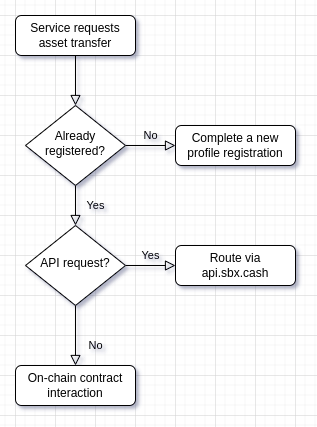

The diagram above was exported from draw.io. Its source (the exported page's mxGraphModel, read from the mxfile embedded in the PNG):
<mxGraphModel dx="561" dy="321" grid="1" gridSize="10" guides="1" tooltips="1" connect="1" arrows="1" fold="1" page="1" pageScale="1" pageWidth="827" pageHeight="1169" math="0" shadow="0">
  <root>
    <mxCell id="WIyWlLk6GJQsqaUBKTNV-0" />
    <mxCell id="WIyWlLk6GJQsqaUBKTNV-1" parent="WIyWlLk6GJQsqaUBKTNV-0" />
    <mxCell id="WIyWlLk6GJQsqaUBKTNV-2" value="" style="rounded=0;html=1;jettySize=auto;orthogonalLoop=1;fontSize=11;endArrow=block;endFill=0;endSize=8;strokeWidth=1;shadow=0;labelBackgroundColor=none;edgeStyle=orthogonalEdgeStyle;" parent="WIyWlLk6GJQsqaUBKTNV-1" source="WIyWlLk6GJQsqaUBKTNV-3" target="WIyWlLk6GJQsqaUBKTNV-6" edge="1">
      <mxGeometry relative="1" as="geometry" />
    </mxCell>
    <mxCell id="WIyWlLk6GJQsqaUBKTNV-3" value="Service requests asset transfer" style="rounded=1;whiteSpace=wrap;html=1;fontSize=12;glass=0;strokeWidth=1;shadow=0;" parent="WIyWlLk6GJQsqaUBKTNV-1" vertex="1">
      <mxGeometry x="160" y="80" width="120" height="40" as="geometry" />
    </mxCell>
    <mxCell id="WIyWlLk6GJQsqaUBKTNV-4" value="Yes" style="rounded=0;html=1;jettySize=auto;orthogonalLoop=1;fontSize=11;endArrow=block;endFill=0;endSize=8;strokeWidth=1;shadow=0;labelBackgroundColor=none;edgeStyle=orthogonalEdgeStyle;" parent="WIyWlLk6GJQsqaUBKTNV-1" source="WIyWlLk6GJQsqaUBKTNV-6" target="WIyWlLk6GJQsqaUBKTNV-10" edge="1">
      <mxGeometry y="20" relative="1" as="geometry">
        <mxPoint as="offset" />
      </mxGeometry>
    </mxCell>
    <mxCell id="WIyWlLk6GJQsqaUBKTNV-5" value="No" style="edgeStyle=orthogonalEdgeStyle;rounded=0;html=1;jettySize=auto;orthogonalLoop=1;fontSize=11;endArrow=block;endFill=0;endSize=8;strokeWidth=1;shadow=0;labelBackgroundColor=none;" parent="WIyWlLk6GJQsqaUBKTNV-1" source="WIyWlLk6GJQsqaUBKTNV-6" target="WIyWlLk6GJQsqaUBKTNV-7" edge="1">
      <mxGeometry y="10" relative="1" as="geometry">
        <mxPoint as="offset" />
      </mxGeometry>
    </mxCell>
    <mxCell id="WIyWlLk6GJQsqaUBKTNV-6" value="Already registered?" style="rhombus;whiteSpace=wrap;html=1;shadow=0;fontFamily=Helvetica;fontSize=12;align=center;strokeWidth=1;spacing=6;spacingTop=-4;" parent="WIyWlLk6GJQsqaUBKTNV-1" vertex="1">
      <mxGeometry x="170" y="170" width="100" height="80" as="geometry" />
    </mxCell>
    <mxCell id="WIyWlLk6GJQsqaUBKTNV-7" value="Complete a new profile registration" style="rounded=1;whiteSpace=wrap;html=1;fontSize=12;glass=0;strokeWidth=1;shadow=0;" parent="WIyWlLk6GJQsqaUBKTNV-1" vertex="1">
      <mxGeometry x="320" y="190" width="120" height="40" as="geometry" />
    </mxCell>
    <mxCell id="WIyWlLk6GJQsqaUBKTNV-8" value="No" style="rounded=0;html=1;jettySize=auto;orthogonalLoop=1;fontSize=11;endArrow=block;endFill=0;endSize=8;strokeWidth=1;shadow=0;labelBackgroundColor=none;edgeStyle=orthogonalEdgeStyle;" parent="WIyWlLk6GJQsqaUBKTNV-1" source="WIyWlLk6GJQsqaUBKTNV-10" target="WIyWlLk6GJQsqaUBKTNV-11" edge="1">
      <mxGeometry x="0.3333" y="20" relative="1" as="geometry">
        <mxPoint as="offset" />
      </mxGeometry>
    </mxCell>
    <mxCell id="WIyWlLk6GJQsqaUBKTNV-9" value="Yes" style="edgeStyle=orthogonalEdgeStyle;rounded=0;html=1;jettySize=auto;orthogonalLoop=1;fontSize=11;endArrow=block;endFill=0;endSize=8;strokeWidth=1;shadow=0;labelBackgroundColor=none;" parent="WIyWlLk6GJQsqaUBKTNV-1" source="WIyWlLk6GJQsqaUBKTNV-10" target="WIyWlLk6GJQsqaUBKTNV-12" edge="1">
      <mxGeometry y="10" relative="1" as="geometry">
        <mxPoint as="offset" />
      </mxGeometry>
    </mxCell>
    <mxCell id="WIyWlLk6GJQsqaUBKTNV-10" value="API request?" style="rhombus;whiteSpace=wrap;html=1;shadow=0;fontFamily=Helvetica;fontSize=12;align=center;strokeWidth=1;spacing=6;spacingTop=-4;" parent="WIyWlLk6GJQsqaUBKTNV-1" vertex="1">
      <mxGeometry x="170" y="290" width="100" height="80" as="geometry" />
    </mxCell>
    <mxCell id="WIyWlLk6GJQsqaUBKTNV-11" value="On-chain contract interaction" style="rounded=1;whiteSpace=wrap;html=1;fontSize=12;glass=0;strokeWidth=1;shadow=0;" parent="WIyWlLk6GJQsqaUBKTNV-1" vertex="1">
      <mxGeometry x="160" y="430" width="120" height="40" as="geometry" />
    </mxCell>
    <mxCell id="WIyWlLk6GJQsqaUBKTNV-12" value="Route via api.sbx.cash" style="rounded=1;whiteSpace=wrap;html=1;fontSize=12;glass=0;strokeWidth=1;shadow=0;" parent="WIyWlLk6GJQsqaUBKTNV-1" vertex="1">
      <mxGeometry x="320" y="310" width="120" height="40" as="geometry" />
    </mxCell>
  </root>
</mxGraphModel>